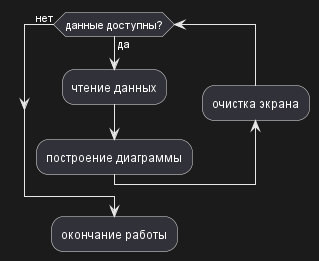

The diagram above was rendered by PlantUML. Its source (embedded in the PNG):
@startuml

while (данные доступны?) is (да)

  :чтение данных;
  :построение диаграммы;

  backward :очистка экрана;
endwhile (нет)

:окончание работы;

@enduml